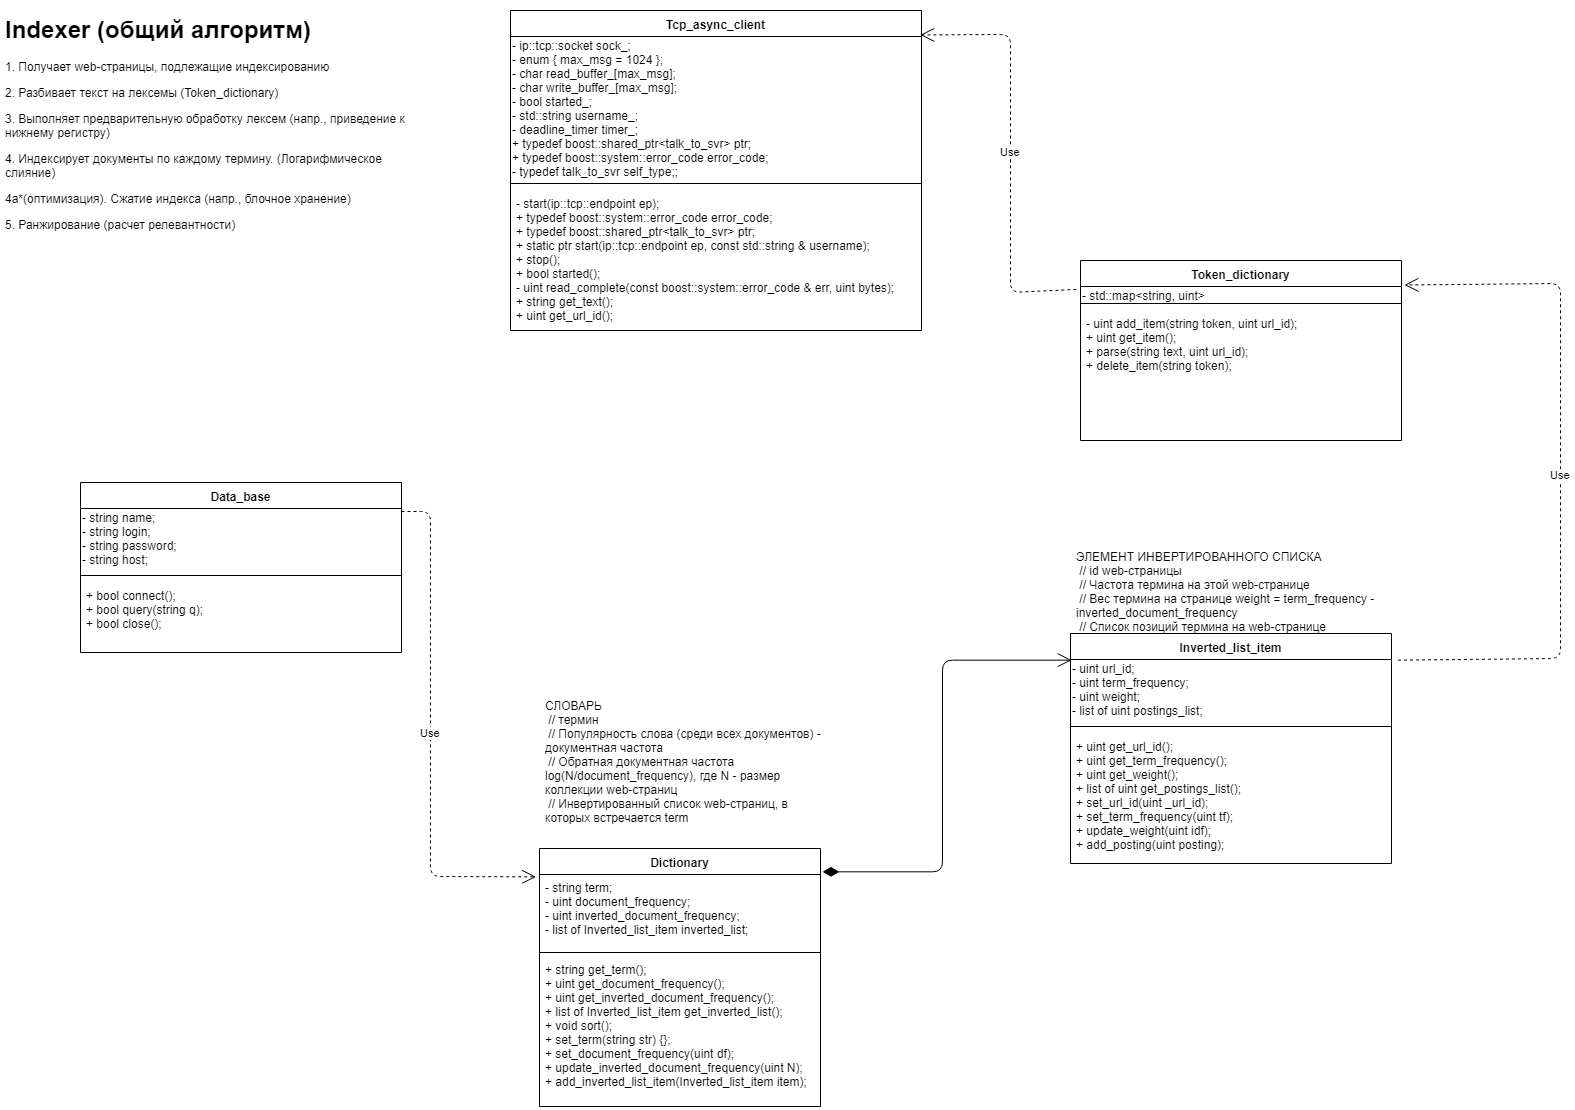

The diagram above was exported from draw.io. Its source (the exported page's mxGraphModel, read from the mxfile embedded in the PNG):
<mxGraphModel dx="2503" dy="462" grid="1" gridSize="10" guides="1" tooltips="1" connect="1" arrows="1" fold="1" page="1" pageScale="1" pageWidth="827" pageHeight="1169" math="0" shadow="0">
  <root>
    <mxCell id="F_8BcMofOGIqsGmml6-X-0" />
    <mxCell id="F_8BcMofOGIqsGmml6-X-1" parent="F_8BcMofOGIqsGmml6-X-0" />
    <mxCell id="Hv_jQtHDBkf5XwUZug7c-3" value="Inverted_list_item" style="swimlane;fontStyle=1;align=center;verticalAlign=top;childLayout=stackLayout;horizontal=1;startSize=26;horizontalStack=0;resizeParent=1;resizeParentMax=0;resizeLast=0;collapsible=1;marginBottom=0;" parent="F_8BcMofOGIqsGmml6-X-1" vertex="1">
      <mxGeometry x="-520" y="683" width="321" height="230" as="geometry" />
    </mxCell>
    <mxCell id="Hv_jQtHDBkf5XwUZug7c-4" value="&lt;div&gt;- uint url_id;&amp;nbsp;&lt;/div&gt;&lt;div&gt;- uint term_frequency;&amp;nbsp;&lt;/div&gt;&lt;div&gt;- uint weight;&amp;nbsp;&lt;/div&gt;&lt;div&gt;- list of uint postings_list;&amp;nbsp;&lt;/div&gt;" style="text;html=1;resizable=0;points=[];autosize=1;align=left;verticalAlign=top;spacingTop=-4;" parent="Hv_jQtHDBkf5XwUZug7c-3" vertex="1">
      <mxGeometry y="26" width="321" height="60" as="geometry" />
    </mxCell>
    <mxCell id="Hv_jQtHDBkf5XwUZug7c-5" value="" style="line;strokeWidth=1;fillColor=none;align=left;verticalAlign=middle;spacingTop=-1;spacingLeft=3;spacingRight=3;rotatable=0;labelPosition=right;points=[];portConstraint=eastwest;" parent="Hv_jQtHDBkf5XwUZug7c-3" vertex="1">
      <mxGeometry y="86" width="321" height="14" as="geometry" />
    </mxCell>
    <mxCell id="Hv_jQtHDBkf5XwUZug7c-6" value="+ uint get_url_id();&#10;+ uint get_term_frequency();&#10;+ uint get_weight(); &#10;+ list of uint get_postings_list();&#10;+ set_url_id(uint _url_id);&#10;+ set_term_frequency(uint tf);&#10;+ update_weight(uint idf);&#10;+ add_posting(uint posting);" style="text;strokeColor=none;fillColor=none;align=left;verticalAlign=top;spacingLeft=4;spacingRight=4;overflow=hidden;rotatable=0;points=[[0,0.5],[1,0.5]];portConstraint=eastwest;" parent="Hv_jQtHDBkf5XwUZug7c-3" vertex="1">
      <mxGeometry y="100" width="321" height="130" as="geometry" />
    </mxCell>
    <mxCell id="Hv_jQtHDBkf5XwUZug7c-15" value="Dictionary" style="swimlane;fontStyle=1;align=center;verticalAlign=top;childLayout=stackLayout;horizontal=1;startSize=26;horizontalStack=0;resizeParent=1;resizeParentMax=0;resizeLast=0;collapsible=1;marginBottom=0;" parent="F_8BcMofOGIqsGmml6-X-1" vertex="1">
      <mxGeometry x="-1051" y="898" width="281" height="258" as="geometry" />
    </mxCell>
    <mxCell id="Hv_jQtHDBkf5XwUZug7c-16" value="- string term; &#10;- uint document_frequency; &#10;- uint inverted_document_frequency; &#10;- list of Inverted_list_item inverted_list; " style="text;strokeColor=none;fillColor=none;align=left;verticalAlign=top;spacingLeft=4;spacingRight=4;overflow=hidden;rotatable=0;points=[[0,0.5],[1,0.5]];portConstraint=eastwest;" parent="Hv_jQtHDBkf5XwUZug7c-15" vertex="1">
      <mxGeometry y="26" width="281" height="74" as="geometry" />
    </mxCell>
    <mxCell id="Hv_jQtHDBkf5XwUZug7c-17" value="" style="line;strokeWidth=1;fillColor=none;align=left;verticalAlign=middle;spacingTop=-1;spacingLeft=3;spacingRight=3;rotatable=0;labelPosition=right;points=[];portConstraint=eastwest;" parent="Hv_jQtHDBkf5XwUZug7c-15" vertex="1">
      <mxGeometry y="100" width="281" height="8" as="geometry" />
    </mxCell>
    <mxCell id="Hv_jQtHDBkf5XwUZug7c-18" value="+ string get_term();&#10;+ uint get_document_frequency();&#10;+ uint get_inverted_document_frequency();&#10;+ list of Inverted_list_item get_inverted_list();&#10;+ void sort();&#10;+ set_term(string str) {};&#10;+ set_document_frequency(uint df);&#10;+ update_inverted_document_frequency(uint N);&#10;+ add_inverted_list_item(Inverted_list_item item);" style="text;strokeColor=none;fillColor=none;align=left;verticalAlign=top;spacingLeft=4;spacingRight=4;overflow=hidden;rotatable=0;points=[[0,0.5],[1,0.5]];portConstraint=eastwest;" parent="Hv_jQtHDBkf5XwUZug7c-15" vertex="1">
      <mxGeometry y="108" width="281" height="150" as="geometry" />
    </mxCell>
    <mxCell id="Hv_jQtHDBkf5XwUZug7c-28" value="" style="endArrow=open;html=1;endSize=12;startArrow=diamondThin;startSize=14;startFill=1;edgeStyle=orthogonalEdgeStyle;align=left;verticalAlign=bottom;exitX=1.008;exitY=-0.036;exitDx=0;exitDy=0;exitPerimeter=0;" parent="F_8BcMofOGIqsGmml6-X-1" source="Hv_jQtHDBkf5XwUZug7c-16" edge="1">
      <mxGeometry x="-1" y="3" relative="1" as="geometry">
        <mxPoint x="-1291.103448275862" y="1139.1034482758623" as="sourcePoint" />
        <mxPoint x="-519" y="710" as="targetPoint" />
        <Array as="points">
          <mxPoint x="-648" y="922" />
          <mxPoint x="-648" y="710" />
        </Array>
      </mxGeometry>
    </mxCell>
    <mxCell id="ATLJjb8NNTwaOQcJbK2D-0" value="СЛОВАРЬ&#10; // термин&#10; // Популярность слова (среди всех документов) - документная частота&#10; // Обратная документная частота log(N/document_frequency), где N - размер коллекции web-страниц&#10; // Инвертированный список web-страниц, в которых встречается term" style="text;strokeColor=none;fillColor=none;align=left;verticalAlign=top;spacingLeft=4;spacingRight=4;overflow=hidden;rotatable=0;points=[[0,0.5],[1,0.5]];portConstraint=eastwest;horizontal=1;whiteSpace=wrap;" parent="F_8BcMofOGIqsGmml6-X-1" vertex="1">
      <mxGeometry x="-1051" y="742" width="292" height="140" as="geometry" />
    </mxCell>
    <mxCell id="ATLJjb8NNTwaOQcJbK2D-6" value="ЭЛЕМЕНТ ИНВЕРТИРОВАННОГО СПИСКА&#10; // id web-страницы&#10; // Частота термина на этой web-странице&#10; // Вес термина на странице weight = term_frequency - inverted_document_frequency&#10; // Список позиций термина на web-странице" style="text;strokeColor=none;fillColor=none;align=left;verticalAlign=top;spacingLeft=4;spacingRight=4;overflow=hidden;rotatable=0;points=[[0,0.5],[1,0.5]];portConstraint=eastwest;horizontal=1;whiteSpace=wrap;" parent="F_8BcMofOGIqsGmml6-X-1" vertex="1">
      <mxGeometry x="-520" y="593" width="491" height="87" as="geometry" />
    </mxCell>
    <mxCell id="iR8eokvMK6h1Pi7oFgfN-1" value="&lt;h1&gt;Indexer (общий алгоритм)&lt;/h1&gt;&lt;p&gt;1. Получает web-страницы, подлежащие индексированию&lt;/p&gt;&lt;p&gt;2. Разбивает текст на лексемы (Token_dictionary)&lt;/p&gt;&lt;p&gt;3. Выполняет предварительную обработку лексем (напр., приведение к нижнему регистру)&lt;/p&gt;&lt;p&gt;4. Индексирует документы по каждому термину. (Логарифмическое слияние)&amp;nbsp;&lt;/p&gt;&lt;p&gt;4а*(оптимизация). Сжатие индекса (напр., блочное хранение)&lt;/p&gt;&lt;p&gt;5. Ранжирование (расчет релевантности)&lt;/p&gt;" style="text;html=1;strokeColor=none;fillColor=none;spacing=5;spacingTop=-20;whiteSpace=wrap;overflow=hidden;rounded=0;" parent="F_8BcMofOGIqsGmml6-X-1" vertex="1">
      <mxGeometry x="-1590" y="60" width="420" height="230" as="geometry" />
    </mxCell>
    <mxCell id="1KlhEcrXlR24o6yoMY1u-0" value="Tcp_async_client" style="swimlane;fontStyle=1;align=center;verticalAlign=top;childLayout=stackLayout;horizontal=1;startSize=26;horizontalStack=0;resizeParent=1;resizeParentMax=0;resizeLast=0;collapsible=1;marginBottom=0;" vertex="1" parent="F_8BcMofOGIqsGmml6-X-1">
      <mxGeometry x="-1080" y="60" width="411" height="320" as="geometry" />
    </mxCell>
    <mxCell id="1KlhEcrXlR24o6yoMY1u-1" value="&lt;div&gt;- ip::tcp::socket sock_;&lt;/div&gt;&lt;div&gt;- enum { max_msg = 1024 };&lt;/div&gt;&lt;div&gt;- char read_buffer_[max_msg];&lt;/div&gt;&lt;div&gt;- char write_buffer_[max_msg];&lt;/div&gt;&lt;div&gt;- bool started_;&lt;/div&gt;&lt;div&gt;- std::string username_;&lt;/div&gt;&lt;div&gt;- deadline_timer timer_;&lt;/div&gt;&lt;div&gt;&lt;/div&gt;+ typedef boost::shared_ptr&amp;lt;talk_to_svr&amp;gt; ptr;&lt;br&gt;+&amp;nbsp;typedef boost::system::error_code error_code;&lt;br&gt;-&amp;nbsp;typedef talk_to_svr self_type;;&lt;br&gt;" style="text;html=1;resizable=0;points=[];autosize=1;align=left;verticalAlign=top;spacingTop=-4;" vertex="1" parent="1KlhEcrXlR24o6yoMY1u-0">
      <mxGeometry y="26" width="411" height="140" as="geometry" />
    </mxCell>
    <mxCell id="1KlhEcrXlR24o6yoMY1u-2" value="" style="line;strokeWidth=1;fillColor=none;align=left;verticalAlign=middle;spacingTop=-1;spacingLeft=3;spacingRight=3;rotatable=0;labelPosition=right;points=[];portConstraint=eastwest;" vertex="1" parent="1KlhEcrXlR24o6yoMY1u-0">
      <mxGeometry y="166" width="411" height="14" as="geometry" />
    </mxCell>
    <mxCell id="1KlhEcrXlR24o6yoMY1u-3" value="- start(ip::tcp::endpoint ep); &#10;+ typedef boost::system::error_code error_code;&#10;+ typedef boost::shared_ptr&lt;talk_to_svr&gt; ptr;&#10;+ static ptr start(ip::tcp::endpoint ep, const std::string &amp; username); &#10;+ stop();&#10;+ bool started();&#10;- uint read_complete(const boost::system::error_code &amp; err, uint bytes);&#10;+ string get_text();&#10;+ uint get_url_id();&#10;&#10;&#09;" style="text;strokeColor=none;fillColor=none;align=left;verticalAlign=top;spacingLeft=4;spacingRight=4;overflow=hidden;rotatable=0;points=[[0,0.5],[1,0.5]];portConstraint=eastwest;" vertex="1" parent="1KlhEcrXlR24o6yoMY1u-0">
      <mxGeometry y="180" width="411" height="140" as="geometry" />
    </mxCell>
    <mxCell id="0W6FhAh4f-xr65EiZHHu-7" value="Token_dictionary" style="swimlane;fontStyle=1;align=center;verticalAlign=top;childLayout=stackLayout;horizontal=1;startSize=26;horizontalStack=0;resizeParent=1;resizeParentMax=0;resizeLast=0;collapsible=1;marginBottom=0;" vertex="1" parent="F_8BcMofOGIqsGmml6-X-1">
      <mxGeometry x="-510" y="310" width="321" height="180" as="geometry" />
    </mxCell>
    <mxCell id="0W6FhAh4f-xr65EiZHHu-8" value="- std::map&amp;lt;string, uint&amp;gt;" style="text;html=1;resizable=0;points=[];autosize=1;align=left;verticalAlign=top;spacingTop=-4;" vertex="1" parent="0W6FhAh4f-xr65EiZHHu-7">
      <mxGeometry y="26" width="321" height="10" as="geometry" />
    </mxCell>
    <mxCell id="0W6FhAh4f-xr65EiZHHu-9" value="" style="line;strokeWidth=1;fillColor=none;align=left;verticalAlign=middle;spacingTop=-1;spacingLeft=3;spacingRight=3;rotatable=0;labelPosition=right;points=[];portConstraint=eastwest;" vertex="1" parent="0W6FhAh4f-xr65EiZHHu-7">
      <mxGeometry y="36" width="321" height="14" as="geometry" />
    </mxCell>
    <mxCell id="0W6FhAh4f-xr65EiZHHu-10" value="- uint add_item(string token, uint url_id);&#10;+ uint get_item();&#10;+ parse(string text, uint url_id);&#10;+ delete_item(string token);&#10;" style="text;strokeColor=none;fillColor=none;align=left;verticalAlign=top;spacingLeft=4;spacingRight=4;overflow=hidden;rotatable=0;points=[[0,0.5],[1,0.5]];portConstraint=eastwest;fontStyle=0" vertex="1" parent="0W6FhAh4f-xr65EiZHHu-7">
      <mxGeometry y="50" width="321" height="130" as="geometry" />
    </mxCell>
    <mxCell id="0W6FhAh4f-xr65EiZHHu-11" value="Data_base" style="swimlane;fontStyle=1;align=center;verticalAlign=top;childLayout=stackLayout;horizontal=1;startSize=26;horizontalStack=0;resizeParent=1;resizeParentMax=0;resizeLast=0;collapsible=1;marginBottom=0;" vertex="1" parent="F_8BcMofOGIqsGmml6-X-1">
      <mxGeometry x="-1510" y="532" width="321" height="170" as="geometry" />
    </mxCell>
    <mxCell id="0W6FhAh4f-xr65EiZHHu-12" value="&lt;div&gt;- string name;&amp;nbsp;&lt;/div&gt;&lt;div&gt;- string login;&lt;/div&gt;&lt;div&gt;- string password;&lt;/div&gt;&lt;div&gt;- string host;&lt;/div&gt;" style="text;html=1;resizable=0;points=[];autosize=1;align=left;verticalAlign=top;spacingTop=-4;" vertex="1" parent="0W6FhAh4f-xr65EiZHHu-11">
      <mxGeometry y="26" width="321" height="60" as="geometry" />
    </mxCell>
    <mxCell id="0W6FhAh4f-xr65EiZHHu-13" value="" style="line;strokeWidth=1;fillColor=none;align=left;verticalAlign=middle;spacingTop=-1;spacingLeft=3;spacingRight=3;rotatable=0;labelPosition=right;points=[];portConstraint=eastwest;" vertex="1" parent="0W6FhAh4f-xr65EiZHHu-11">
      <mxGeometry y="86" width="321" height="14" as="geometry" />
    </mxCell>
    <mxCell id="0W6FhAh4f-xr65EiZHHu-14" value="+ bool connect();&#10;+ bool query(string q);&#10;+ bool close();&#10;&#10;" style="text;strokeColor=none;fillColor=none;align=left;verticalAlign=top;spacingLeft=4;spacingRight=4;overflow=hidden;rotatable=0;points=[[0,0.5],[1,0.5]];portConstraint=eastwest;" vertex="1" parent="0W6FhAh4f-xr65EiZHHu-11">
      <mxGeometry y="100" width="321" height="70" as="geometry" />
    </mxCell>
    <mxCell id="0W6FhAh4f-xr65EiZHHu-16" value="Use" style="endArrow=open;endSize=12;dashed=1;html=1;exitX=1;exitY=0.05;exitDx=0;exitDy=0;exitPerimeter=0;entryX=-0.012;entryY=0.032;entryDx=0;entryDy=0;entryPerimeter=0;" edge="1" parent="F_8BcMofOGIqsGmml6-X-1" source="0W6FhAh4f-xr65EiZHHu-12" target="Hv_jQtHDBkf5XwUZug7c-16">
      <mxGeometry width="160" relative="1" as="geometry">
        <mxPoint x="-1150" y="1638" as="sourcePoint" />
        <mxPoint x="-758.8760000000002" y="1382.002" as="targetPoint" />
        <Array as="points">
          <mxPoint x="-1160" y="561" />
          <mxPoint x="-1160" y="926" />
        </Array>
      </mxGeometry>
    </mxCell>
    <mxCell id="0W6FhAh4f-xr65EiZHHu-17" value="Use" style="endArrow=open;endSize=12;dashed=1;html=1;entryX=0.997;entryY=-0.011;entryDx=0;entryDy=0;entryPerimeter=0;exitX=-0.013;exitY=0.293;exitDx=0;exitDy=0;exitPerimeter=0;" edge="1" parent="F_8BcMofOGIqsGmml6-X-1" source="0W6FhAh4f-xr65EiZHHu-8" target="1KlhEcrXlR24o6yoMY1u-1">
      <mxGeometry width="160" relative="1" as="geometry">
        <mxPoint x="-510" y="400" as="sourcePoint" />
        <mxPoint x="-790" y="680" as="targetPoint" />
        <Array as="points">
          <mxPoint x="-580" y="342" />
          <mxPoint x="-580" y="84" />
        </Array>
      </mxGeometry>
    </mxCell>
    <mxCell id="0W6FhAh4f-xr65EiZHHu-18" value="Use" style="endArrow=open;endSize=12;dashed=1;html=1;entryX=1.009;entryY=-0.15;entryDx=0;entryDy=0;entryPerimeter=0;exitX=1.02;exitY=0.011;exitDx=0;exitDy=0;exitPerimeter=0;" edge="1" parent="F_8BcMofOGIqsGmml6-X-1" source="Hv_jQtHDBkf5XwUZug7c-4" target="0W6FhAh4f-xr65EiZHHu-8">
      <mxGeometry width="160" relative="1" as="geometry">
        <mxPoint x="-524" y="708" as="sourcePoint" />
        <mxPoint x="-607.3949999999995" y="1023.8599999999997" as="targetPoint" />
        <Array as="points">
          <mxPoint x="-30" y="708" />
          <mxPoint x="-30" y="333" />
        </Array>
      </mxGeometry>
    </mxCell>
  </root>
</mxGraphModel>